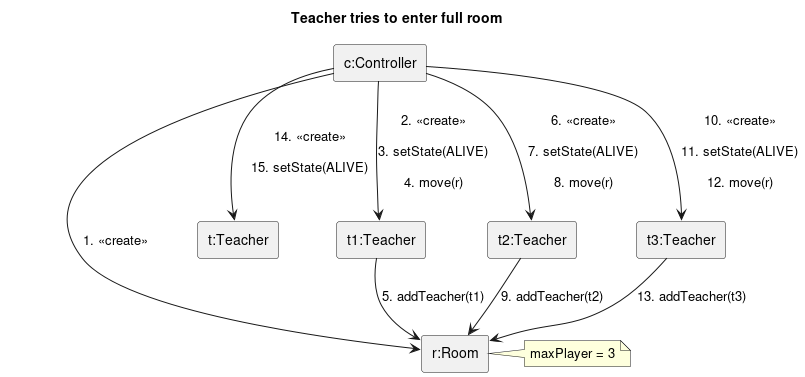

The diagram above was rendered by PlantUML. Its source (embedded in the PNG):
@startuml teacher_enter_full
title Teacher tries to enter full room
skinparam linestyle ortho
rectangle "c:Controller" as c
rectangle "r:Room" as r
rectangle "t:Teacher" as s
rectangle "t1:Teacher" as s1
rectangle "t2:Teacher" as s2
rectangle "t3:Teacher" as s3
c --> s1: 2. <<create>>\n\n3. setState(ALIVE)\n\n4. move(r)
s1 --> r: 5. addTeacher(t1)

c --> s2: 6. <<create>>\n\n7. setState(ALIVE)\n\n8. move(r)
s2 --> r: 9. addTeacher(t2)

c --> s3: 10. <<create>>\n\n11. setState(ALIVE)\n\n12. move(r)
s3 --> r: 13. addTeacher(t3)

c --> s: 14. <<create>>\n\n15. setState(ALIVE)

c --> r: 1. <<create>>\t
note right of r{
    maxPlayer = 3
}
@enduml